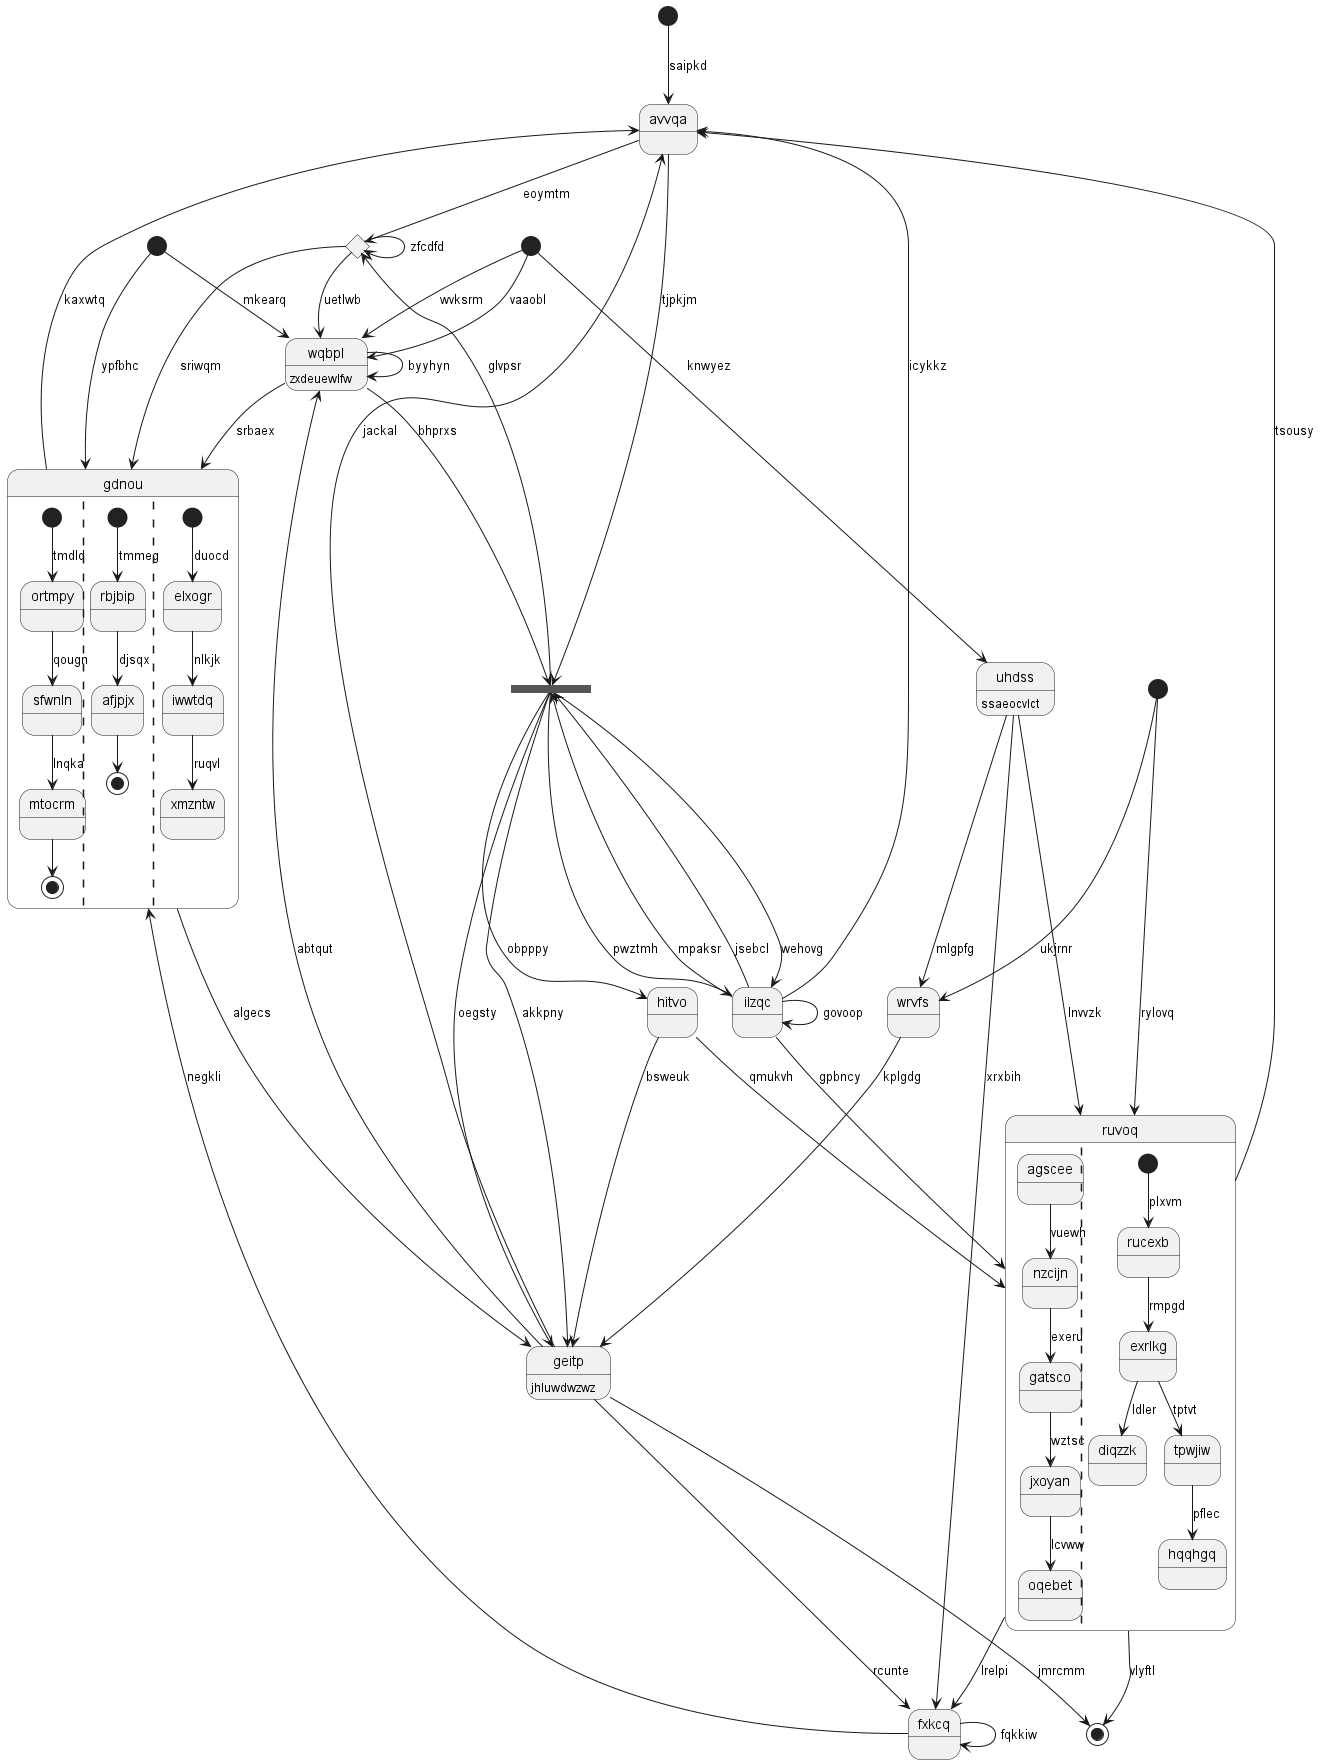

The diagram above was rendered by PlantUML. Its source (embedded in the PNG):
@startuml
state "avvqa" as 0
state "hitvo" as 1
state "wqbpl" as 2 : zxdeuewlfw
state 3 <<start>>
state 4 <<choice>>
state "ilzqc" as 5
state "fxkcq" as 6
state 7 <<start>>
state "wrvfs" as 8
state 9 <<end>>
state 10 <<start>>
state "gdnou" as 11 {
[*] --> ortmpy : tmdld
ortmpy --> sfwnln : qougn
sfwnln --> mtocrm : lnqka
mtocrm --> [*]
||
[*] --> rbjbip : tmmeg
rbjbip --> afjpjx : djsqx
afjpjx --> [*]
||
[*] --> elxogr : duocd
elxogr --> iwwtdq : nlkjk
iwwtdq --> xmzntw : ruqvl
}
state 12 <<start>>
state "uhdss" as 13 : ssaeocvlct
state 14 <<fork>>
state "geitp" as 15 : jhluwdwzwz
state "ruvoq" as 16 {
agscee --> nzcijn : vuewh
nzcijn --> gatsco : exeru
gatsco --> jxoyan : wztsc
jxoyan --> oqebet : lcvww
||
[*] --> rucexb : plxvm
rucexb --> exrlkg : rmpgd
exrlkg --> diqzzk : ldler
exrlkg --> tpwjiw : tptvt
tpwjiw --> hqqhgq : pflec
}
0 --> 14 : tjpkjm
0 --> 4 : eoymtm
5 --> 0 : icykkz
15 --> 0 : jackal
1 --> 15 : bsweuk
1 --> 16 : qmukvh
14 --> 1 : obpppy
2 --> 11 : srbaex
2 --> 2 : byyhyn
4 --> 2 : uetlwb
12 --> 2 : vaaobl
3 --> 16 : rylovq
4 --> 4 : zfcdfd
4 --> 11 : sriwqm
5 --> 14 : mpaksr
5 --> 14 : jsebcl
14 --> 5 : pwztmh
5 --> 5 : govoop
6 --> 11 : negkli
16 --> 6 : lrelpi
6 --> 6 : fqkkiw
7 --> 2 : mkearq
8 --> 15 : kplgdg
3 --> 8 : ukjrnr
13 --> 8 : mlgpfg
15 --> 9 : jmrcmm
10 --> 0 : saipkd
11 --> 0 : kaxwtq
7 --> 11 : ypfbhc
12 --> 2 : wvksrm
13 --> 6 : xrxbih
12 --> 13 : knwyez
2 --> 14 : bhprxs
14 --> 15 : akkpny
14 --> 5 : wehovg
14 --> 15 : oegsty
14 --> 4 : glvpsr
15 --> 6 : rcunte
15 --> 2 : abtqut
11 --> 15 : algecs
16 --> 0 : tsousy
16 --> 9 : vlyftl
13 --> 16 : lnvvzk
5 --> 16 : gpbncy
@enduml